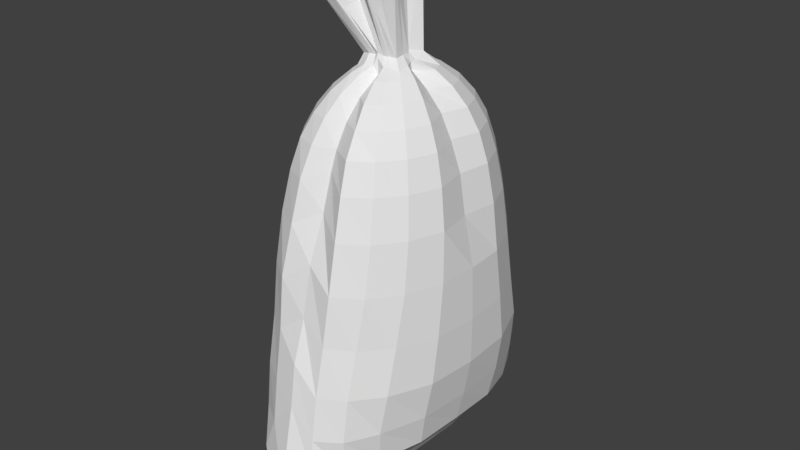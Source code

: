 # Source: Sandbag.blend  (saved by Blender 2.79.0; exported with 4.5.12 LTS)
import bpy
from mathutils import Matrix  # noqa: F401  (used for matrix-valued properties, if any)

bpy.ops.wm.read_factory_settings(use_empty=True)
scene = bpy.context.scene
scene.name = 'Scene'

# ---- collections
col_collection_1 = bpy.data.collections.new('Collection 1'); scene.collection.children.link(col_collection_1)

# ---- world
world_world = bpy.data.worlds.new('World'); scene.world = world_world
world_world.color = (0.05088, 0.05088, 0.05088)
world_world.use_sun_shadow = False
world_world.sun_shadow_jitter_overblur = 0.0
world_world.cycles.sampling_method = 'MANUAL'

# ---- meshes
me_sphere = bpy.data.meshes.new('Sphere')
me_sphere.from_pydata([(0.01088, 0.2143, 2.369), (0.01007, 0.2513, 2.349), (0.009061, 0.3611, 2.275), (0.007643, 0.453, 2.181), (0.006026, 0.524, 2.066), (0.004058, 0.5816, 1.911), (0.002111, 0.6394, 1.698), (0.0007776, 0.707, 1.432), (-0.001275, 0.7618, 1.16), (-0.002577, 0.8019, 0.9164), (-0.002995, 0.8167, 0.6969), (-0.002552, 0.9308, 0.4111), (-0.001075, 0.958, 0.1277), (0.0003321, 0.554, 0.1957), (0.006079, 0.2938, 0.196), (0.009383, 0.004808, 0.2283), (0.04174, 0.07421, 2.396), (0.06636, 0.1838, 2.352), (0.09107, 0.2881, 2.278), (0.1124, 0.3757, 2.182), (0.1298, 0.4567, 2.066), (0.1423, 0.5115, 1.911), (0.1519, 0.6079, 1.698), (0.1553, 0.6715, 1.432), (0.1451, 0.7275, 1.159), (0.1371, 0.777, 0.8855), (0.1338, 0.8125, 0.6304), (0.18, 0.8109, 0.5005), (0.2116, 0.7117, 0.2849), (0.08249, 0.5265, 0.2027), (0.04787, 0.2793, 0.1993), (0.07964, 0.1296, 2.395), (0.1174, 0.2028, 2.354), (0.1655, 0.2913, 2.28), (0.2076, 0.3659, 2.183), (0.2421, 0.4236, 2.067), (0.2677, 0.4701, 1.912), (0.2877, 0.5168, 1.699), (0.2956, 0.5705, 1.433), (0.2833, 0.6328, 1.159), (0.2745, 0.6917, 0.8912), (0.2686, 0.7238, 0.6426), (0.256, 0.7094, 0.4356), (0.195, 0.6191, 0.2938), (0.1578, 0.4503, 0.2219), (0.08571, 0.2384, 0.208), (0.149, 0.137, 2.367), (0.158, 0.1471, 2.355), (0.2248, 0.2115, 2.281), (0.2835, 0.2657, 2.185), (0.3317, 0.3075, 2.067), (0.3676, 0.3413, 1.912), (0.3954, 0.3751, 1.7), (0.4078, 0.4141, 1.435), (0.4039, 0.4727, 1.155), (0.3986, 0.5312, 0.8974), (0.3672, 0.5531, 0.6589), (0.3431, 0.5335, 0.4619), (0.2546, 0.4581, 0.3245), (0.2192, 0.3304, 0.2489), (0.1154, 0.1745, 0.2203), (0.09653, 0.03757, 2.398), (0.1842, 0.07732, 2.356), (0.263, 0.1111, 2.282), (0.3323, 0.1396, 2.186), (0.3893, 0.1616, 2.068), (0.4318, 0.1794, 1.912), (0.4645, 0.1971, 1.701), (0.4818, 0.2178, 1.437), (0.4906, 0.2532, 1.152), (0.4891, 0.2889, 0.8957), (0.4524, 0.3001, 0.6777), (0.4164, 0.2859, 0.4941), (0.3063, 0.2446, 0.3606), (0.2575, 0.1754, 0.2769), (0.1341, 0.0934, 0.2339), (0.09913, -0.0006231, 2.396), (0.1039, 2.002e-05, 2.357), (0.1953, 3.331e-05, 2.283), (0.2817, 4.961e-05, 2.187), (0.3416, 6.894e-05, 2.068), (0.4013, 8.898e-05, 1.912), (0.4353, 0.0001008, 1.702), (0.4925, 8.33e-05, 1.437), (0.5018, 4.26e-05, 1.152), (0.4997, 9.91e-06, 0.8925), (0.4613, 5.363e-06, 0.6801), (0.4225, 1.321e-06, 0.5077), (0.3215, 3.354e-05, 0.384), (0.2681, 0.0009265, 0.2979), (0.14, 0.003183, 0.2456), (0.122, -0.0503, 2.396), (0.1842, -0.07728, 2.356), (0.263, -0.1111, 2.282), (0.3323, -0.1395, 2.186), (0.3893, -0.1615, 2.068), (0.4318, -0.1792, 1.912), (0.4645, -0.1969, 1.701), (0.4804, -0.2176, 1.437), (0.4842, -0.252, 1.155), (0.4787, -0.2852, 0.9), (0.4409, -0.295, 0.6841), (0.406, -0.2782, 0.5049), (0.2994, -0.2328, 0.3751), (0.2531, -0.1644, 0.2895), (0.133, -0.08397, 0.244), (0.1265, -0.1161, 2.381), (0.158, -0.1471, 2.355), (0.2248, -0.2114, 2.281), (0.2835, -0.2656, 2.185), (0.3317, -0.3074, 2.067), (0.3676, -0.3411, 1.912), (0.3954, -0.3749, 1.7), (0.4053, -0.4129, 1.437), (0.3952, -0.4639, 1.163), (0.3857, -0.5174, 0.9075), (0.3535, -0.5374, 0.6809), (0.3308, -0.5152, 0.4928), (0.2462, -0.436, 0.3586), (0.2132, -0.3106, 0.2749), (0.1139, -0.1594, 0.2368), (0.07964, -0.1309, 2.395), (0.1174, -0.2027, 2.354), (0.1655, -0.2912, 2.28), (0.2076, -0.3658, 2.183), (0.2421, -0.4234, 2.067), (0.2677, -0.47, 1.912), (0.2877, -0.5166, 1.699), (0.2931, -0.5652, 1.439), (0.2759, -0.6127, 1.169), (0.2646, -0.6702, 0.909), (0.2585, -0.7005, 0.6756), (0.247, -0.6842, 0.4816), (0.1884, -0.5912, 0.3435), (0.1532, -0.4248, 0.2608), (0.08445, -0.219, 0.2302), (0.04721, -0.1391, 2.394), (0.06636, -0.2231, 2.352), (0.09107, -0.3262, 2.278), (0.1124, -0.4129, 2.182), (0.1298, -0.4954, 2.066), (0.1423, -0.552, 1.911), (0.1519, -0.6076, 1.698), (0.1536, -0.661, 1.441), (0.1412, -0.6997, 1.172), (0.1324, -0.7492, 0.9086), (0.1294, -0.7833, 0.6718), (0.1429, -0.8074, 0.4777), (0.1417, -0.6844, 0.3351), (0.0807, -0.4973, 0.2511), (0.04765, -0.257, 0.2255), (-0.000376, -0.1183, 2.423), (0.01007, -0.132, 2.349), (0.009061, -0.2573, 2.275), (0.007643, -0.3517, 2.181), (0.006026, -0.4222, 2.066), (0.00486, -0.4599, 1.97), (0.00265, -0.5197, 1.779), (0.001261, -0.6205, 1.538), (1.313e-05, -0.6768, 1.275), (-0.001113, -0.7521, 1.05), (-0.001709, -0.7871, 0.821), (-0.0009102, -0.8844, 0.364), (-0.0005182, -0.9237, 0.2369), (0.001959, -0.5221, 0.2477), (0.007308, -0.27, 0.2238), (-0.01975, -0.1332, 2.388), (-0.04598, -0.2047, 2.352), (-0.07235, -0.3078, 2.278), (-0.09617, -0.3944, 2.182), (-0.1165, -0.4621, 2.066), (-0.1328, -0.5294, 1.911), (-0.1459, -0.5851, 1.698), (-0.1501, -0.6609, 1.441), (-0.1408, -0.6996, 1.172), (-0.1347, -0.7491, 0.9087), (-0.1323, -0.7833, 0.6721), (-0.2107, -0.7788, 0.4803), (-0.1927, -0.7066, 0.3417), (-0.07554, -0.4972, 0.2514), (-0.03256, -0.257, 0.2255), (0.01083, 6.368e-06, 2.413), (-0.06412, -0.1448, 2.388), (-0.09619, -0.2025, 2.354), (-0.1451, -0.2912, 2.28), (-0.1886, -0.3658, 2.183), (-0.2254, -0.4235, 2.067), (-0.2543, -0.47, 1.912), (-0.2769, -0.5166, 1.699), (-0.2845, -0.565, 1.439), (-0.2709, -0.6124, 1.17), (-0.2634, -0.6699, 0.9094), (-0.2585, -0.7003, 0.6762), (-0.2459, -0.684, 0.4823), (-0.1866, -0.591, 0.3442), (-0.1443, -0.4247, 0.2612), (-0.06804, -0.2189, 0.2302), (-0.1205, -0.1333, 2.364), (-0.1358, -0.147, 2.355), (-0.2021, -0.2112, 2.281), (-0.2609, -0.2655, 2.185), (-0.3103, -0.3074, 2.067), (-0.3484, -0.3412, 1.912), (-0.3779, -0.3749, 1.7), (-0.3892, -0.4127, 1.437), (-0.3819, -0.4635, 1.164), (-0.3762, -0.5169, 0.9082), (-0.3664, -0.5378, 0.6819), (-0.3424, -0.5154, 0.4943), (-0.2557, -0.4361, 0.3601), (-0.1988, -0.3105, 0.2751), (-0.09586, -0.1594, 0.2368), (-0.1169, -0.05856, 2.385), (-0.1495, -0.07725, 2.356), (-0.2268, -0.111, 2.282), (-0.2723, -0.1395, 2.186), (-0.341, -0.1615, 2.068), (-0.3846, -0.1792, 1.912), (-0.4175, -0.1969, 1.701), (-0.4327, -0.2176, 1.437), (-0.4358, -0.2516, 1.157), (-0.4319, -0.2845, 0.9001), (-0.4176, -0.2946, 0.6834), (-0.3827, -0.2779, 0.5036), (-0.3016, -0.2328, 0.3761), (-0.2335, -0.1643, 0.2892), (-0.1138, -0.08352, 0.2438), (-0.09239, -0.000623, 2.397), (-0.109, 2.06e-05, 2.304), (-0.1558, 3.374e-05, 2.231), (-0.2044, 4.96e-05, 2.135), (-0.2641, 6.89e-05, 2.016), (-0.3269, 8.905e-05, 1.86), (-0.361, 0.000101, 1.683), (-0.4145, 8.326e-05, 1.419), (-0.4384, 4.274e-05, 1.134), (-0.4654, 0.0001879, 0.892), (-0.4497, 0.0009925, 0.6797), (-0.411, 0.001573, 0.5072), (-0.3206, 0.002147, 0.3844), (-0.2468, 0.003477, 0.2967), (-0.1206, 0.004886, 0.2449), (-0.09839, 0.04903, 2.396), (-0.161, 0.07729, 2.356), (-0.2383, 0.1111, 2.282), (-0.2838, 0.1396, 2.186), (-0.341, 0.1616, 2.068), (-0.3846, 0.1794, 1.912), (-0.4175, 0.1971, 1.701), (-0.4347, 0.2178, 1.437), (-0.4449, 0.2554, 1.152), (-0.4463, 0.2969, 0.8955), (-0.4335, 0.3108, 0.6756), (-0.3971, 0.2968, 0.4906), (-0.3114, 0.2536, 0.3612), (-0.2399, 0.1814, 0.2749), (-0.1157, 0.09596, 0.233), (-0.1326, 0.1443, 2.362), (-0.1499, 0.1607, 2.34), (-0.2021, 0.2113, 2.281), (-0.2609, 0.2656, 2.185), (-0.3103, 0.3076, 2.067), (-0.3484, 0.3413, 1.912), (-0.3779, 0.3751, 1.7), (-0.3925, 0.4143, 1.435), (-0.3936, 0.4801, 1.155), (-0.3939, 0.5443, 0.8975), (-0.3859, 0.5697, 0.6615), (-0.3603, 0.5493, 0.4649), (-0.2682, 0.4706, 0.3266), (-0.2078, 0.3377, 0.2473), (-0.09904, 0.1773, 0.2194), (-0.05662, 0.1295, 2.395), (-0.09619, 0.1914, 2.325), (-0.09771, 0.2302, 2.251), (-0.1413, 0.3048, 2.154), (-0.1781, 0.3625, 2.038), (-0.2069, 0.4202, 1.912), (-0.2295, 0.4668, 1.699), (-0.2405, 0.5223, 1.433), (-0.2689, 0.608, 1.159), (-0.2775, 0.7045, 0.8913), (-0.2733, 0.7389, 0.6433), (-0.2722, 0.7242, 0.4387), (-0.241, 0.6311, 0.3033), (-0.1522, 0.4569, 0.2211), (-0.07142, 0.2408, 0.2073), (-0.03077, 0.1788, 2.382), (-0.04598, 0.2386, 2.352), (-0.07235, 0.343, 2.278), (-0.09617, 0.4306, 2.182), (-0.1165, 0.4982, 2.066), (-0.1328, 0.553, 1.911), (-0.1459, 0.6079, 1.698), (-0.1522, 0.6732, 1.432), (-0.1467, 0.7326, 1.16), (-0.1424, 0.7847, 0.8857), (-0.1742, 0.8001, 0.6333), (-0.1713, 0.7941, 0.4792), (-0.2294, 0.7784, 0.2881), (-0.0806, 0.5305, 0.2025), (-0.03515, 0.2806, 0.1989), (-0.1136, 0.2738, 2.777), (-0.08255, 0.1615, 2.81), (-0.0149, 0.2214, 2.839), (0.02259, 0.1607, 2.861), (-0.05835, 0.02665, 2.876), (0.05455, 1.094e-05, 2.882), (0.07278, -0.09509, 2.876), (0.0436, -0.1745, 2.861), (-0.0149, -0.2214, 2.839), (-0.05619, -0.1233, 2.81), (-0.139, -0.1213, 2.777), (-0.1835, -0.2371, 2.751), (-0.2243, -0.2363, 2.722), (-0.2621, -0.1758, 2.701), (-0.3055, -0.08582, 2.688), (-0.2098, -0.01146, 2.684), (-0.3055, 0.08299, 2.688), (-0.253, 0.1606, 2.701), (-0.1528, 0.08749, 2.722), (-0.1671, 0.2602, 2.748), (-0.1135, 0.2863, 2.777), (-0.08013, 0.1733, 2.811), (-0.01036, 0.2314, 2.841), (0.02883, 0.168, 2.865), (-0.05102, 0.03048, 2.881), (0.06225, 1.095e-05, 2.886), (0.08011, -0.09892, 2.881), (0.04985, -0.1818, 2.865), (-0.01036, -0.2314, 2.841), (-0.05377, -0.1351, 2.811), (-0.133, -0.1311, 2.777), (-0.1791, -0.2539, 2.749), (-0.2288, -0.2464, 2.72), (-0.2684, -0.1831, 2.698), (-0.3129, -0.08965, 2.684), (-0.2175, -0.01146, 2.68), (-0.3129, 0.08682, 2.684), (-0.2593, 0.1679, 2.698), (-0.1573, 0.09754, 2.72), (-0.1694, 0.272, 2.747), (-0.07597, -0.0004929, 2.436), (-0.003931, 0.1494, 2.428), (-0.003932, 0.1483, 2.428), (0.08467, 0.0004765, 2.436), (-0.07505, -0.0004777, 2.436), (-0.02855, -0.1034, 2.433), (-0.1098, 0.1056, 2.423), (-0.09382, -0.02349, 2.462), (-0.03515, 0.1354, 2.431), (-0.1035, -0.09906, 2.424), (0.025, -0.1051, 2.435), (-0.08781, 0.03893, 2.436), (0.02519, -0.1059, 2.435), (0.05835, 0.02679, 2.437), (-0.02886, -0.1019, 2.433), (-0.1045, -0.1, 2.424), (-0.04982, 0.08955, 2.435), (0.08216, -0.08462, 2.43), (-0.008462, -0.1102, 2.446), (-0.09201, -0.02301, 2.462), (0.04912, -0.09721, 2.435), (0.09469, 0.09965, 2.425), (0.08422, 0.0004765, 2.436), (-0.06169, -0.111, 2.433), (-0.1107, 0.1065, 2.423), (0.08154, -0.03691, 2.436), (0.04882, 0.09754, 2.435), (0.0488, -0.09662, 2.435), (0.08261, -0.08507, 2.43), (0.04914, 0.09812, 2.435), (-0.03489, 0.1343, 2.431), (-0.06114, -0.1099, 2.433), (-0.0888, 0.03936, 2.436), (0.09416, 0.09913, 2.425), (0.01994, 0.09361, 2.436), (0.08197, -0.0371, 2.436), (0.02013, 0.09438, 2.436), (-0.008154, -0.1107, 2.446), (-0.04935, 0.08869, 2.435), (0.05788, 0.02657, 2.437)], [], [(8, 7, 23, 24), (1, 0, 16, 17), (9, 8, 24, 25), (2, 1, 17, 18), (10, 9, 25, 26), (3, 2, 18, 19), (11, 10, 26, 27), (4, 3, 19, 20), (12, 11, 27, 28), (5, 4, 20, 21), (13, 12, 28, 29), (6, 5, 21, 22), (14, 13, 29, 30), (7, 6, 22, 23), (0, 181, 16), (15, 14, 30), (30, 29, 44, 45), (23, 22, 37, 38), (16, 181, 31), (15, 30, 45), (24, 23, 38, 39), (17, 16, 31, 32), (25, 24, 39, 40), (18, 17, 32, 33), (26, 25, 40, 41), (19, 18, 33, 34), (27, 26, 41, 42), (20, 19, 34, 35), (28, 27, 42, 43), (21, 20, 35, 36), (29, 28, 43, 44), (22, 21, 36, 37), (42, 41, 56, 57), (35, 34, 49, 50), (43, 42, 57, 58), (36, 35, 50, 51), (44, 43, 58, 59), (37, 36, 51, 52), (45, 44, 59, 60), (38, 37, 52, 53), (31, 181, 46), (15, 45, 60), (39, 38, 53, 54), (32, 31, 46, 47), (40, 39, 54, 55), (33, 32, 47, 48), (41, 40, 55, 56), (34, 33, 48, 49), (46, 181, 61), (15, 60, 75), (54, 53, 68, 69), (47, 46, 61, 62), (55, 54, 69, 70), (48, 47, 62, 63), (56, 55, 70, 71), (49, 48, 63, 64), (57, 56, 71, 72), (50, 49, 64, 65), (58, 57, 72, 73), (51, 50, 65, 66), (59, 58, 73, 74), (52, 51, 66, 67), (60, 59, 74, 75), (53, 52, 67, 68), (65, 64, 79, 80), (73, 72, 87, 88), (66, 65, 80, 81), (74, 73, 88, 89), (67, 66, 81, 82), (75, 74, 89, 90), (68, 67, 82, 83), (61, 181, 76), (15, 75, 90), (69, 68, 83, 84), (62, 61, 76, 77), (70, 69, 84, 85), (63, 62, 77, 78), (71, 70, 85, 86), (64, 63, 78, 79), (72, 71, 86, 87), (84, 83, 98, 99), (77, 76, 91, 92), (85, 84, 99, 100), (78, 77, 92, 93), (86, 85, 100, 101), (79, 78, 93, 94), (87, 86, 101, 102), (80, 79, 94, 95), (88, 87, 102, 103), (81, 80, 95, 96), (89, 88, 103, 104), (82, 81, 96, 97), (90, 89, 104, 105), (83, 82, 97, 98), (76, 181, 91), (15, 90, 105), (103, 102, 117, 118), (96, 95, 110, 111), (104, 103, 118, 119), (97, 96, 111, 112), (105, 104, 119, 120), (98, 97, 112, 113), (91, 181, 106), (15, 105, 120), (99, 98, 113, 114), (92, 91, 106, 107), (100, 99, 114, 115), (93, 92, 107, 108), (101, 100, 115, 116), (94, 93, 108, 109), (102, 101, 116, 117), (95, 94, 109, 110), (107, 106, 121, 122), (115, 114, 129, 130), (108, 107, 122, 123), (116, 115, 130, 131), (109, 108, 123, 124), (117, 116, 131, 132), (110, 109, 124, 125), (118, 117, 132, 133), (111, 110, 125, 126), (119, 118, 133, 134), (112, 111, 126, 127), (120, 119, 134, 135), (113, 112, 127, 128), (106, 181, 121), (15, 120, 135), (114, 113, 128, 129), (126, 125, 140, 141), (134, 133, 148, 149), (127, 126, 141, 142), (135, 134, 149, 150), (128, 127, 142, 143), (121, 181, 136), (15, 135, 150), (129, 128, 143, 144), (122, 121, 136, 137), (130, 129, 144, 145), (123, 122, 137, 138), (131, 130, 145, 146), (124, 123, 138, 139), (132, 131, 146, 147), (125, 124, 139, 140), (133, 132, 147, 148), (145, 144, 159, 160), (138, 137, 152, 153), (146, 145, 160, 161), (139, 138, 153, 154), (147, 146, 161, 162), (140, 139, 154, 155), (148, 147, 162, 163), (141, 140, 155, 156), (149, 148, 163, 164), (142, 141, 156, 157), (150, 149, 164, 165), (143, 142, 157, 158), (136, 181, 151), (15, 150, 165), (144, 143, 158, 159), (137, 136, 151, 152), (164, 163, 178, 179), (157, 156, 171, 172), (165, 164, 179, 180), (158, 157, 172, 173), (151, 181, 166), (15, 165, 180), (159, 158, 173, 174), (152, 151, 166, 167), (160, 159, 174, 175), (153, 152, 167, 168), (161, 160, 175, 176), (154, 153, 168, 169), (162, 161, 176, 177), (155, 154, 169, 170), (163, 162, 177, 178), (156, 155, 170, 171), (176, 175, 191, 192), (169, 168, 184, 185), (177, 176, 192, 193), (170, 169, 185, 186), (178, 177, 193, 194), (171, 170, 186, 187), (179, 178, 194, 195), (172, 171, 187, 188), (180, 179, 195, 196), (173, 172, 188, 189), (166, 181, 182), (15, 180, 196), (174, 173, 189, 190), (167, 166, 182, 183), (175, 174, 190, 191), (168, 167, 183, 184), (196, 195, 210, 211), (189, 188, 203, 204), (182, 181, 197), (15, 196, 211), (190, 189, 204, 205), (183, 182, 197, 198), (191, 190, 205, 206), (184, 183, 198, 199), (192, 191, 206, 207), (185, 184, 199, 200), (193, 192, 207, 208), (186, 185, 200, 201), (194, 193, 208, 209), (187, 186, 201, 202), (195, 194, 209, 210), (188, 187, 202, 203), (200, 199, 214, 215), (208, 207, 222, 223), (201, 200, 215, 216), (209, 208, 223, 224), (202, 201, 216, 217), (210, 209, 224, 225), (203, 202, 217, 218), (211, 210, 225, 226), (204, 203, 218, 219), (197, 181, 212), (15, 211, 226), (205, 204, 219, 220), (198, 197, 212, 213), (206, 205, 220, 221), (199, 198, 213, 214), (207, 206, 221, 222), (219, 218, 233, 234), (212, 181, 227), (15, 226, 241), (220, 219, 234, 235), (213, 212, 227, 228), (221, 220, 235, 236), (214, 213, 228, 229), (222, 221, 236, 237), (215, 214, 229, 230), (223, 222, 237, 238), (216, 215, 230, 231), (224, 223, 238, 239), (217, 216, 231, 232), (225, 224, 239, 240), (218, 217, 232, 233), (226, 225, 240, 241), (238, 237, 252, 253), (231, 230, 245, 246), (239, 238, 253, 254), (232, 231, 246, 247), (240, 239, 254, 255), (233, 232, 247, 248), (241, 240, 255, 256), (234, 233, 248, 249), (227, 181, 242), (15, 241, 256), (235, 234, 249, 250), (228, 227, 242, 243), (236, 235, 250, 251), (229, 228, 243, 244), (237, 236, 251, 252), (230, 229, 244, 245), (242, 181, 257), (15, 256, 271), (250, 249, 264, 265), (243, 242, 257, 258), (251, 250, 265, 266), (244, 243, 258, 259), (252, 251, 266, 267), (245, 244, 259, 260), (253, 252, 267, 268), (246, 245, 260, 261), (254, 253, 268, 269), (247, 246, 261, 262), (255, 254, 269, 270), (248, 247, 262, 263), (256, 255, 270, 271), (249, 248, 263, 264), (261, 260, 275, 276), (269, 268, 283, 284), (262, 261, 276, 277), (270, 269, 284, 285), (263, 262, 277, 278), (271, 270, 285, 286), (264, 263, 278, 279), (257, 181, 272), (15, 271, 286), (265, 264, 279, 280), (258, 257, 272, 273), (266, 265, 280, 281), (259, 258, 273, 274), (267, 266, 281, 282), (260, 259, 274, 275), (268, 267, 282, 283), (280, 279, 294, 295), (273, 272, 287, 288), (281, 280, 295, 296), (274, 273, 288, 289), (282, 281, 296, 297), (275, 274, 289, 290), (283, 282, 297, 298), (276, 275, 290, 291), (284, 283, 298, 299), (277, 276, 291, 292), (285, 284, 299, 300), (278, 277, 292, 293), (286, 285, 300, 301), (279, 278, 293, 294), (272, 181, 287), (15, 286, 301), (299, 298, 11, 12), (292, 291, 4, 5), (300, 299, 12, 13), (293, 292, 5, 6), (301, 300, 13, 14), (294, 293, 6, 7), (287, 181, 0), (15, 301, 14), (295, 294, 7, 8), (288, 287, 0, 1), (296, 295, 8, 9), (289, 288, 1, 2), (297, 296, 9, 10), (290, 289, 2, 3), (298, 297, 10, 11), (291, 290, 3, 4), (151, 360, 352, 136), (46, 375, 368, 31), (242, 353, 346, 227), (227, 346, 361, 212), (136, 352, 369, 121), (0, 16, 376, 344), (31, 368, 376, 16), (212, 361, 351, 197), (106, 121, 369, 359), (106, 359, 367, 91), (197, 351, 373, 182), (61, 381, 375, 46), (257, 348, 353, 242), (182, 373, 356, 166), (76, 364, 381, 61), (0, 344, 372, 287), (272, 380, 348, 257), (166, 356, 360, 151), (76, 91, 367, 364), (272, 287, 372, 380), (316, 336, 335, 315), (309, 329, 328, 308), (317, 337, 336, 316), (309, 310, 330, 329), (302, 303, 323, 322), (318, 338, 337, 317), (311, 331, 330, 310), (304, 324, 323, 303), (319, 339, 338, 318), (312, 332, 331, 311), (305, 325, 324, 304), (320, 340, 339, 319), (313, 333, 332, 312), (306, 326, 325, 305), (320, 321, 341, 340), (314, 334, 333, 313), (307, 327, 326, 306), (302, 322, 341, 321), (315, 335, 334, 314), (307, 308, 328, 327), (166, 151, 379, 347), (151, 136, 354, 379), (136, 121, 362, 354), (106, 370, 362, 121), (106, 91, 377, 370), (76, 345, 377, 91), (76, 61, 355, 345), (61, 46, 363, 355), (46, 31, 371, 363), (31, 16, 378, 371), (0, 343, 378, 16), (0, 287, 350, 343), (272, 358, 350, 287), (272, 257, 366, 358), (257, 242, 374, 366), (242, 227, 342, 374), (227, 212, 349, 342), (212, 197, 357, 349), (197, 182, 365, 357), (182, 166, 347, 365), (357, 365, 334, 335), (361, 346, 317, 316), (367, 359, 309, 308), (372, 344, 302, 321), (377, 345, 327, 328), (343, 350, 341, 322), (349, 357, 335, 336), (346, 353, 318, 317), (359, 369, 310, 309), (381, 364, 307, 306), (370, 377, 328, 329), (378, 343, 322, 323), (342, 349, 336, 337), (368, 375, 305, 304), (351, 361, 316, 315), (356, 373, 314, 313), (380, 372, 321, 320), (362, 370, 329, 330), (371, 378, 323, 324), (374, 342, 337, 338), (352, 360, 312, 311), (376, 368, 304, 303), (353, 348, 319, 318), (364, 367, 308, 307), (354, 362, 330, 331), (363, 371, 324, 325), (366, 374, 338, 339), (344, 376, 303, 302), (375, 381, 306, 305), (360, 356, 313, 312), (379, 354, 331, 332), (355, 363, 325, 326), (358, 366, 339, 340), (365, 347, 333, 334), (369, 352, 311, 310), (373, 351, 315, 314), (348, 380, 320, 319), (347, 379, 332, 333), (345, 355, 326, 327), (350, 358, 340, 341)])
_uv = me_sphere.uv_layers.new(name='UVMap')
_uv.uv.foreach_set('vector', [0.4252, 0.2968, 0.4008, 0.3589, 0.366, 0.3455, 0.3914, 0.2867, 0.2304, 0.5439, 0.221, 0.547, 0.1856, 0.5486, 0.2113, 0.5342, 0.4428, 0.24, 0.4252, 0.2968, 0.3914, 0.2867, 0.4116, 0.2255, 0.2604, 0.5322, 0.2304, 0.5439, 0.2113, 0.5342, 0.2382, 0.5179, 0.4537, 0.1877, 0.4428, 0.24, 0.4116, 0.2255, 0.424, 0.1674, 0.2884, 0.5161, 0.2604, 0.5322, 0.2382, 0.5179, 0.2624, 0.499, 0.4694, 0.115, 0.4537, 0.1877, 0.424, 0.1674, 0.4177, 0.1361, 0.3142, 0.4945, 0.2884, 0.5161, 0.2624, 0.499, 0.2859, 0.476, 0.472, 0.04525, 0.4694, 0.115, 0.4177, 0.1361, 0.3985, 0.08561, 0.3408, 0.4633, 0.3142, 0.4945, 0.2859, 0.476, 0.3085, 0.4456, 0.3753, 0.0252, 0.472, 0.04525, 0.3985, 0.08561, 0.3639, 0.04238, 0.3707, 0.418, 0.3408, 0.4633, 0.3085, 0.4456, 0.3385, 0.4016, 0.3157, 0.01336, 0.3753, 0.0252, 0.3639, 0.04238, 0.3107, 0.02221, 0.4008, 0.3589, 0.3707, 0.418, 0.3385, 0.4016, 0.366, 0.3455, 0.5496, 0.4507, 0.5036, 0.461, 0.5181, 0.4509, 0.2499, 0.004974, 0.3157, 0.01336, 0.3107, 0.02221, 0.3107, 0.02221, 0.3639, 0.04238, 0.3428, 0.05502, 0.3001, 0.02922, 0.366, 0.3455, 0.3385, 0.4016, 0.3045, 0.3887, 0.3287, 0.3344, 0.5181, 0.4509, 0.5036, 0.461, 0.5273, 0.4398, 0.2499, 0.004974, 0.3107, 0.02221, 0.3001, 0.02922, 0.3914, 0.2867, 0.366, 0.3455, 0.3287, 0.3344, 0.3544, 0.2778, 0.2113, 0.5342, 0.1856, 0.5486, 0.194, 0.5348, 0.211, 0.5213, 0.4116, 0.2255, 0.3914, 0.2867, 0.3544, 0.2778, 0.3752, 0.2206, 0.2382, 0.5179, 0.2113, 0.5342, 0.211, 0.5213, 0.2315, 0.5026, 0.424, 0.1674, 0.4116, 0.2255, 0.3752, 0.2206, 0.3876, 0.1664, 0.2624, 0.499, 0.2382, 0.5179, 0.2315, 0.5026, 0.2497, 0.4823, 0.4177, 0.1361, 0.424, 0.1674, 0.3876, 0.1664, 0.3894, 0.1196, 0.2859, 0.476, 0.2624, 0.499, 0.2497, 0.4823, 0.2659, 0.4597, 0.3985, 0.08561, 0.4177, 0.1361, 0.3894, 0.1196, 0.3777, 0.08018, 0.3085, 0.4456, 0.2859, 0.476, 0.2659, 0.4597, 0.2834, 0.4303, 0.3639, 0.04238, 0.3985, 0.08561, 0.3777, 0.08018, 0.3428, 0.05502, 0.3385, 0.4016, 0.3085, 0.4456, 0.2834, 0.4303, 0.3045, 0.3887, 0.3894, 0.1196, 0.3876, 0.1664, 0.3445, 0.1665, 0.3461, 0.1239, 0.2659, 0.4597, 0.2497, 0.4823, 0.2267, 0.4713, 0.2389, 0.4478, 0.3777, 0.08018, 0.3894, 0.1196, 0.3461, 0.1239, 0.3381, 0.08582, 0.2834, 0.4303, 0.2659, 0.4597, 0.2389, 0.4478, 0.2521, 0.4182, 0.3428, 0.05502, 0.3777, 0.08018, 0.3381, 0.08582, 0.3139, 0.06325, 0.3045, 0.3887, 0.2834, 0.4303, 0.2521, 0.4182, 0.2685, 0.3774, 0.3001, 0.02922, 0.3428, 0.05502, 0.3139, 0.06325, 0.2848, 0.03383, 0.3287, 0.3344, 0.3045, 0.3887, 0.2685, 0.3774, 0.2883, 0.3248, 0.5273, 0.4398, 0.5036, 0.461, 0.5251, 0.4237, 0.2499, 0.004974, 0.3001, 0.02922, 0.2848, 0.03383, 0.3544, 0.2778, 0.3287, 0.3344, 0.2883, 0.3248, 0.3115, 0.2686, 0.211, 0.5213, 0.194, 0.5348, 0.1944, 0.5165, 0.1972, 0.5134, 0.3752, 0.2206, 0.3544, 0.2778, 0.3115, 0.2686, 0.3315, 0.2161, 0.2315, 0.5026, 0.211, 0.5213, 0.1972, 0.5134, 0.2131, 0.4927, 0.3876, 0.1664, 0.3752, 0.2206, 0.3315, 0.2161, 0.3445, 0.1665, 0.2497, 0.4823, 0.2315, 0.5026, 0.2131, 0.4927, 0.2267, 0.4713, 0.5251, 0.4237, 0.5036, 0.461, 0.5067, 0.4409, 0.2499, 0.004974, 0.2848, 0.03383, 0.2663, 0.03577, 0.3115, 0.2686, 0.2883, 0.3248, 0.2453, 0.3159, 0.2628, 0.2592, 0.1972, 0.5134, 0.1944, 0.5165, 0.1674, 0.5244, 0.1822, 0.506, 0.3315, 0.2161, 0.3115, 0.2686, 0.2628, 0.2592, 0.2784, 0.2086, 0.2131, 0.4927, 0.1972, 0.5134, 0.1822, 0.506, 0.1925, 0.4851, 0.3445, 0.1665, 0.3315, 0.2161, 0.2784, 0.2086, 0.2885, 0.1645, 0.2267, 0.4713, 0.2131, 0.4927, 0.1925, 0.4851, 0.2015, 0.4629, 0.3461, 0.1239, 0.3445, 0.1665, 0.2885, 0.1645, 0.2919, 0.1262, 0.2389, 0.4478, 0.2267, 0.4713, 0.2015, 0.4629, 0.2099, 0.4387, 0.3381, 0.08582, 0.3461, 0.1239, 0.2919, 0.1262, 0.2904, 0.08936, 0.2521, 0.4182, 0.2389, 0.4478, 0.2099, 0.4387, 0.2191, 0.4087, 0.3139, 0.06325, 0.3381, 0.08582, 0.2904, 0.08936, 0.2795, 0.06659, 0.2685, 0.3774, 0.2521, 0.4182, 0.2191, 0.4087, 0.2308, 0.368, 0.2848, 0.03383, 0.3139, 0.06325, 0.2795, 0.06659, 0.2663, 0.03577, 0.2883, 0.3248, 0.2685, 0.3774, 0.2308, 0.368, 0.2453, 0.3159, 0.2099, 0.4387, 0.2015, 0.4629, 0.1716, 0.4629, 0.1771, 0.4362, 0.2904, 0.08936, 0.2919, 0.1262, 0.2337, 0.1192, 0.2386, 0.08655, 0.2191, 0.4087, 0.2099, 0.4387, 0.1771, 0.4362, 0.1836, 0.4035, 0.2795, 0.06659, 0.2904, 0.08936, 0.2386, 0.08655, 0.242, 0.06526, 0.2308, 0.368, 0.2191, 0.4087, 0.1836, 0.4035, 0.1915, 0.3617, 0.2663, 0.03577, 0.2795, 0.06659, 0.242, 0.06526, 0.2462, 0.03512, 0.2453, 0.3159, 0.2308, 0.368, 0.1915, 0.3617, 0.2013, 0.3079, 0.5067, 0.4409, 0.5036, 0.461, 0.4986, 0.4423, 0.2499, 0.004974, 0.2663, 0.03577, 0.2462, 0.03512, 0.2628, 0.2592, 0.2453, 0.3159, 0.2013, 0.3079, 0.2114, 0.2505, 0.1822, 0.506, 0.1674, 0.5244, 0.1581, 0.5218, 0.1608, 0.5137, 0.2784, 0.2086, 0.2628, 0.2592, 0.2114, 0.2505, 0.2204, 0.1985, 0.1925, 0.4851, 0.1822, 0.506, 0.1608, 0.5137, 0.1658, 0.49, 0.2885, 0.1645, 0.2784, 0.2086, 0.2204, 0.1985, 0.2278, 0.155, 0.2015, 0.4629, 0.1925, 0.4851, 0.1658, 0.49, 0.1716, 0.4629, 0.2919, 0.1262, 0.2885, 0.1645, 0.2278, 0.155, 0.2337, 0.1192, 0.2114, 0.2505, 0.2013, 0.3079, 0.1573, 0.3002, 0.1602, 0.2421, 0.1608, 0.5137, 0.1581, 0.5218, 0.1465, 0.5156, 0.1439, 0.4977, 0.2204, 0.1985, 0.2114, 0.2505, 0.1602, 0.2421, 0.163, 0.1895, 0.1658, 0.49, 0.1608, 0.5137, 0.1439, 0.4977, 0.1436, 0.4745, 0.2278, 0.155, 0.2204, 0.1985, 0.163, 0.1895, 0.1682, 0.1452, 0.1716, 0.4629, 0.1658, 0.49, 0.1436, 0.4745, 0.1444, 0.451, 0.2337, 0.1192, 0.2278, 0.155, 0.1682, 0.1452, 0.1779, 0.1093, 0.1771, 0.4362, 0.1716, 0.4629, 0.1444, 0.451, 0.1461, 0.4258, 0.2386, 0.08655, 0.2337, 0.1192, 0.1779, 0.1093, 0.1907, 0.07606, 0.1836, 0.4035, 0.1771, 0.4362, 0.1461, 0.4258, 0.1489, 0.3952, 0.242, 0.06526, 0.2386, 0.08655, 0.1907, 0.07606, 0.2075, 0.05762, 0.1915, 0.3617, 0.1836, 0.4035, 0.1489, 0.3952, 0.1527, 0.3535, 0.2462, 0.03512, 0.242, 0.06526, 0.2075, 0.05762, 0.2273, 0.03148, 0.2013, 0.3079, 0.1915, 0.3617, 0.1527, 0.3535, 0.1573, 0.3002, 0.4986, 0.4423, 0.5036, 0.461, 0.487, 0.4403, 0.2499, 0.004974, 0.2462, 0.03512, 0.2273, 0.03148, 0.1907, 0.07606, 0.1779, 0.1093, 0.1292, 0.09457, 0.1483, 0.06239, 0.1489, 0.3952, 0.1461, 0.4258, 0.1166, 0.4232, 0.1153, 0.3919, 0.2075, 0.05762, 0.1907, 0.07606, 0.1483, 0.06239, 0.1772, 0.04692, 0.1527, 0.3535, 0.1489, 0.3952, 0.1153, 0.3919, 0.1148, 0.349, 0.2273, 0.03148, 0.2075, 0.05762, 0.1772, 0.04692, 0.2111, 0.02568, 0.1573, 0.3002, 0.1527, 0.3535, 0.1148, 0.349, 0.1145, 0.2942, 0.487, 0.4403, 0.5036, 0.461, 0.4726, 0.4427, 0.2499, 0.004974, 0.2273, 0.03148, 0.2111, 0.02568, 0.1602, 0.2421, 0.1573, 0.3002, 0.1145, 0.2942, 0.1124, 0.2354, 0.1439, 0.4977, 0.1465, 0.5156, 0.131, 0.5089, 0.1279, 0.4973, 0.163, 0.1895, 0.1602, 0.2421, 0.1124, 0.2354, 0.1123, 0.1801, 0.1436, 0.4745, 0.1439, 0.4977, 0.1279, 0.4973, 0.1224, 0.4729, 0.1682, 0.1452, 0.163, 0.1895, 0.1123, 0.1801, 0.1167, 0.1323, 0.1444, 0.451, 0.1436, 0.4745, 0.1224, 0.4729, 0.1187, 0.4487, 0.1779, 0.1093, 0.1682, 0.1452, 0.1167, 0.1323, 0.1292, 0.09457, 0.1461, 0.4258, 0.1444, 0.451, 0.1187, 0.4487, 0.1166, 0.4232, 0.1279, 0.4973, 0.131, 0.5089, 0.1222, 0.5177, 0.1128, 0.4985, 0.1123, 0.1801, 0.1124, 0.2354, 0.07104, 0.2302, 0.07152, 0.171, 0.1224, 0.4729, 0.1279, 0.4973, 0.1128, 0.4985, 0.1024, 0.4743, 0.1167, 0.1323, 0.1123, 0.1801, 0.07152, 0.171, 0.0786, 0.1207, 0.1187, 0.4487, 0.1224, 0.4729, 0.1024, 0.4743, 0.09424, 0.4497, 0.1292, 0.09457, 0.1167, 0.1323, 0.0786, 0.1207, 0.09159, 0.08125, 0.1166, 0.4232, 0.1187, 0.4487, 0.09424, 0.4497, 0.08828, 0.424, 0.1483, 0.06239, 0.1292, 0.09457, 0.09159, 0.08125, 0.1142, 0.04944, 0.1153, 0.3919, 0.1166, 0.4232, 0.08828, 0.424, 0.08294, 0.3918, 0.1772, 0.04692, 0.1483, 0.06239, 0.1142, 0.04944, 0.1528, 0.03352, 0.1148, 0.349, 0.1153, 0.3919, 0.08294, 0.3918, 0.07808, 0.3469, 0.2111, 0.02568, 0.1772, 0.04692, 0.1528, 0.03352, 0.1984, 0.01817, 0.1145, 0.2942, 0.1148, 0.349, 0.07808, 0.3469, 0.07431, 0.2904, 0.4726, 0.4427, 0.5036, 0.461, 0.4723, 0.4537, 0.2499, 0.004974, 0.2111, 0.02568, 0.1984, 0.01817, 0.1124, 0.2354, 0.1145, 0.2942, 0.07431, 0.2904, 0.07104, 0.2302, 0.08294, 0.3918, 0.08828, 0.424, 0.06201, 0.4283, 0.05172, 0.3954, 0.1528, 0.03352, 0.1142, 0.04944, 0.0915, 0.04001, 0.1362, 0.01781, 0.07808, 0.3469, 0.08294, 0.3918, 0.05172, 0.3954, 0.04242, 0.3479, 0.1984, 0.01817, 0.1528, 0.03352, 0.1362, 0.01781, 0.1903, 0.009468, 0.07431, 0.2904, 0.07808, 0.3469, 0.04242, 0.3479, 0.03675, 0.2888, 0.4723, 0.4537, 0.5036, 0.461, 0.4723, 0.4609, 0.2499, 0.004974, 0.1984, 0.01817, 0.1903, 0.009468, 0.07104, 0.2302, 0.07431, 0.2904, 0.03675, 0.2888, 0.03454, 0.2261, 0.1128, 0.4985, 0.1222, 0.5177, 0.1155, 0.5225, 0.102, 0.5043, 0.07152, 0.171, 0.07104, 0.2302, 0.03454, 0.2261, 0.03758, 0.1639, 0.1024, 0.4743, 0.1128, 0.4985, 0.102, 0.5043, 0.08629, 0.4805, 0.0786, 0.1207, 0.07152, 0.171, 0.03758, 0.1639, 0.04649, 0.1102, 0.09424, 0.4497, 0.1024, 0.4743, 0.08629, 0.4805, 0.07333, 0.4559, 0.09159, 0.08125, 0.0786, 0.1207, 0.04649, 0.1102, 0.0596, 0.06877, 0.08828, 0.424, 0.09424, 0.4497, 0.07333, 0.4559, 0.06201, 0.4283, 0.1142, 0.04944, 0.09159, 0.08125, 0.0596, 0.06877, 0.0915, 0.04001, 0.03758, 0.1639, 0.03454, 0.2261, 0.0001759, 0.2504, 0.002248, 0.193, 0.08629, 0.4805, 0.102, 0.5043, 0.1028, 0.5298, 0.0776, 0.5039, 0.04649, 0.1102, 0.03758, 0.1639, 0.002248, 0.193, 0.00935, 0.1376, 0.07333, 0.4559, 0.08629, 0.4805, 0.0776, 0.5039, 0.05611, 0.4783, 0.0596, 0.06877, 0.04649, 0.1102, 0.00935, 0.1376, 0.03278, 0.03222, 0.06201, 0.4283, 0.07333, 0.4559, 0.05611, 0.4783, 0.03709, 0.4498, 0.0915, 0.04001, 0.0596, 0.06877, 0.03278, 0.03222, 0.03288, 0.0008859, 0.05172, 0.3954, 0.06201, 0.4283, 0.03709, 0.4498, 0.02502, 0.4265, 0.1362, 0.01781, 0.0915, 0.04001, 0.03288, 0.0008859, 0.1292, 0.0001759, 0.04242, 0.3479, 0.05172, 0.3954, 0.02502, 0.4265, 0.009558, 0.3789, 0.1903, 0.009468, 0.1362, 0.01781, 0.1292, 0.0001759, 0.1876, 0.0001759, 0.03675, 0.2888, 0.04242, 0.3479, 0.009558, 0.3789, 0.002242, 0.3153, 0.4723, 0.4609, 0.5036, 0.461, 0.48, 0.4713, 0.2499, 0.004974, 0.1903, 0.009468, 0.1876, 0.0001759, 0.03454, 0.2261, 0.03675, 0.2888, 0.002242, 0.3153, 0.0001759, 0.2504, 0.102, 0.5043, 0.1155, 0.5225, 0.1206, 0.5366, 0.1028, 0.5298, 0.5285, 0.9027, 0.5097, 0.996, 0.4734, 0.936, 0.512, 0.8935, 0.1345, 0.958, 0.09001, 0.9362, 0.1228, 0.9159, 0.1687, 0.9321, 0.5386, 0.8452, 0.5285, 0.9027, 0.512, 0.8935, 0.5299, 0.8412, 0.1952, 0.9766, 0.1345, 0.958, 0.1687, 0.9321, 0.2271, 0.9482, 0.4812, 0.4716, 0.5062, 0.4777, 0.4763, 0.4796, 0.5437, 0.7829, 0.5386, 0.8452, 0.5299, 0.8412, 0.2581, 0.9896, 0.1952, 0.9766, 0.2271, 0.9482, 0.288, 0.9601, 0.000362, 0.8462, 0.0001759, 0.8276, 0.00657, 0.8361, 0.02208, 0.8486, 0.3149, 0.9971, 0.2581, 0.9896, 0.288, 0.9601, 0.3498, 0.9675, 0.02188, 0.8743, 0.000362, 0.8462, 0.02208, 0.8486, 0.04307, 0.8683, 0.3706, 0.9998, 0.3149, 0.9971, 0.3498, 0.9675, 0.4039, 0.9684, 0.0434, 0.8989, 0.02188, 0.8743, 0.04307, 0.8683, 0.06522, 0.8852, 0.478, 0.9952, 0.3706, 0.9998, 0.4039, 0.9684, 0.4434, 0.949, 0.06883, 0.9213, 0.0434, 0.8989, 0.06522, 0.8852, 0.08999, 0.9001, 0.5097, 0.996, 0.478, 0.9952, 0.4434, 0.949, 0.4734, 0.936, 0.09001, 0.9362, 0.06883, 0.9213, 0.08999, 0.9001, 0.1228, 0.9159, 0.4039, 0.9684, 0.3498, 0.9675, 0.3487, 0.9335, 0.4002, 0.9351, 0.06522, 0.8852, 0.04307, 0.8683, 0.05337, 0.8566, 0.07603, 0.8686, 0.4434, 0.949, 0.4039, 0.9684, 0.4002, 0.9351, 0.4417, 0.9279, 0.08999, 0.9001, 0.06522, 0.8852, 0.07603, 0.8686, 0.1004, 0.8785, 0.4734, 0.936, 0.4434, 0.949, 0.4417, 0.9279, 0.4767, 0.9108, 0.1228, 0.9159, 0.08999, 0.9001, 0.1004, 0.8785, 0.1314, 0.8888, 0.512, 0.8935, 0.4734, 0.936, 0.4767, 0.9108, 0.4995, 0.875, 0.1687, 0.9321, 0.1228, 0.9159, 0.1314, 0.8888, 0.1752, 0.9002, 0.5299, 0.8412, 0.512, 0.8935, 0.4995, 0.875, 0.5227, 0.832, 0.2271, 0.9482, 0.1687, 0.9321, 0.1752, 0.9002, 0.2308, 0.912, 0.4763, 0.4796, 0.5062, 0.4777, 0.4723, 0.4887, 0.5437, 0.7829, 0.5299, 0.8412, 0.5227, 0.832, 0.288, 0.9601, 0.2271, 0.9482, 0.2308, 0.912, 0.29, 0.9242, 0.02208, 0.8486, 0.00657, 0.8361, 0.01713, 0.8323, 0.03122, 0.842, 0.3498, 0.9675, 0.288, 0.9601, 0.29, 0.9242, 0.3487, 0.9335, 0.04307, 0.8683, 0.02208, 0.8486, 0.03122, 0.842, 0.05337, 0.8566, 0.5227, 0.832, 0.4995, 0.875, 0.4906, 0.849, 0.5174, 0.8183, 0.2308, 0.912, 0.1752, 0.9002, 0.1784, 0.8642, 0.2329, 0.8723, 0.4723, 0.4887, 0.5062, 0.4777, 0.4723, 0.5021, 0.5437, 0.7829, 0.5227, 0.832, 0.5174, 0.8183, 0.29, 0.9242, 0.2308, 0.912, 0.2329, 0.8723, 0.2914, 0.8832, 0.03122, 0.842, 0.01713, 0.8323, 0.03058, 0.8251, 0.03516, 0.8274, 0.3487, 0.9335, 0.29, 0.9242, 0.2914, 0.8832, 0.3468, 0.8923, 0.05337, 0.8566, 0.03122, 0.842, 0.03516, 0.8274, 0.05798, 0.8375, 0.4002, 0.9351, 0.3487, 0.9335, 0.3468, 0.8923, 0.3945, 0.8941, 0.07603, 0.8686, 0.05337, 0.8566, 0.05798, 0.8375, 0.08077, 0.8454, 0.4417, 0.9279, 0.4002, 0.9351, 0.3945, 0.8941, 0.4331, 0.8883, 0.1004, 0.8785, 0.07603, 0.8686, 0.08077, 0.8454, 0.1054, 0.8516, 0.4767, 0.9108, 0.4417, 0.9279, 0.4331, 0.8883, 0.4674, 0.8744, 0.1314, 0.8888, 0.1004, 0.8785, 0.1054, 0.8516, 0.136, 0.8575, 0.4995, 0.875, 0.4767, 0.9108, 0.4674, 0.8744, 0.4906, 0.849, 0.1752, 0.9002, 0.1314, 0.8888, 0.136, 0.8575, 0.1784, 0.8642, 0.08077, 0.8454, 0.05798, 0.8375, 0.05851, 0.8175, 0.07947, 0.8211, 0.4331, 0.8883, 0.3945, 0.8941, 0.3915, 0.8428, 0.4294, 0.839, 0.1054, 0.8516, 0.08077, 0.8454, 0.07947, 0.8211, 0.1056, 0.8239, 0.4674, 0.8744, 0.4331, 0.8883, 0.4294, 0.839, 0.4612, 0.8307, 0.136, 0.8575, 0.1054, 0.8516, 0.1056, 0.8239, 0.1364, 0.8253, 0.4906, 0.849, 0.4674, 0.8744, 0.4612, 0.8307, 0.4852, 0.8172, 0.1784, 0.8642, 0.136, 0.8575, 0.1364, 0.8253, 0.1785, 0.8273, 0.5174, 0.8183, 0.4906, 0.849, 0.4852, 0.8172, 0.5143, 0.8013, 0.2329, 0.8723, 0.1784, 0.8642, 0.1785, 0.8273, 0.233, 0.8302, 0.4723, 0.5021, 0.5062, 0.4777, 0.4891, 0.5034, 0.5437, 0.7829, 0.5174, 0.8183, 0.5143, 0.8013, 0.2914, 0.8832, 0.2329, 0.8723, 0.233, 0.8302, 0.2921, 0.8363, 0.03516, 0.8274, 0.03058, 0.8251, 0.02576, 0.8064, 0.03624, 0.8111, 0.3468, 0.8923, 0.2914, 0.8832, 0.2921, 0.8363, 0.3463, 0.8419, 0.05798, 0.8375, 0.03516, 0.8274, 0.03624, 0.8111, 0.05851, 0.8175, 0.3945, 0.8941, 0.3468, 0.8923, 0.3463, 0.8419, 0.3915, 0.8428, 0.233, 0.8302, 0.1785, 0.8273, 0.1792, 0.7855, 0.2355, 0.7842, 0.4891, 0.5034, 0.5062, 0.4777, 0.5024, 0.4999, 0.5437, 0.7829, 0.5143, 0.8013, 0.5136, 0.7815, 0.2921, 0.8363, 0.233, 0.8302, 0.2355, 0.7842, 0.2958, 0.7831, 0.03624, 0.8111, 0.02576, 0.8064, 0.02021, 0.7911, 0.04115, 0.7902, 0.3463, 0.8419, 0.2921, 0.8363, 0.2958, 0.7831, 0.3465, 0.7822, 0.05851, 0.8175, 0.03624, 0.8111, 0.04115, 0.7902, 0.05907, 0.7897, 0.3915, 0.8428, 0.3463, 0.8419, 0.3465, 0.7822, 0.3905, 0.7815, 0.07947, 0.8211, 0.05851, 0.8175, 0.05907, 0.7897, 0.08111, 0.7889, 0.4294, 0.839, 0.3915, 0.8428, 0.3905, 0.7815, 0.427, 0.7809, 0.1056, 0.8239, 0.07947, 0.8211, 0.08111, 0.7889, 0.1076, 0.7877, 0.4612, 0.8307, 0.4294, 0.839, 0.427, 0.7809, 0.4588, 0.781, 0.1364, 0.8253, 0.1056, 0.8239, 0.1076, 0.7877, 0.1419, 0.7865, 0.4852, 0.8172, 0.4612, 0.8307, 0.4588, 0.781, 0.4833, 0.781, 0.1785, 0.8273, 0.1364, 0.8253, 0.1419, 0.7865, 0.1792, 0.7855, 0.5143, 0.8013, 0.4852, 0.8172, 0.4833, 0.781, 0.5136, 0.7815, 0.427, 0.7809, 0.3905, 0.7815, 0.3912, 0.7174, 0.4304, 0.7197, 0.1076, 0.7877, 0.08111, 0.7889, 0.07792, 0.756, 0.1028, 0.7516, 0.4588, 0.781, 0.427, 0.7809, 0.4304, 0.7197, 0.4631, 0.7277, 0.1419, 0.7865, 0.1076, 0.7877, 0.1028, 0.7516, 0.1339, 0.748, 0.4833, 0.781, 0.4588, 0.781, 0.4631, 0.7277, 0.4873, 0.7425, 0.1792, 0.7855, 0.1419, 0.7865, 0.1339, 0.748, 0.1763, 0.7435, 0.5136, 0.7815, 0.4833, 0.781, 0.4873, 0.7425, 0.5159, 0.7613, 0.2355, 0.7842, 0.1792, 0.7855, 0.1763, 0.7435, 0.2313, 0.7381, 0.5024, 0.4999, 0.5062, 0.4777, 0.5128, 0.5029, 0.5437, 0.7829, 0.5136, 0.7815, 0.5159, 0.7613, 0.2958, 0.7831, 0.2355, 0.7842, 0.2313, 0.7381, 0.2914, 0.7292, 0.04115, 0.7902, 0.02021, 0.7911, 0.02093, 0.7785, 0.03696, 0.7689, 0.3465, 0.7822, 0.2958, 0.7831, 0.2914, 0.7292, 0.3454, 0.7204, 0.05907, 0.7897, 0.04115, 0.7902, 0.03696, 0.7689, 0.05765, 0.761, 0.3905, 0.7815, 0.3465, 0.7822, 0.3454, 0.7204, 0.3912, 0.7174, 0.08111, 0.7889, 0.05907, 0.7897, 0.05765, 0.761, 0.07792, 0.756, 0.5128, 0.5029, 0.5062, 0.4777, 0.5328, 0.5142, 0.5437, 0.7829, 0.5159, 0.7613, 0.5204, 0.7432, 0.2914, 0.7292, 0.2313, 0.7381, 0.23, 0.6952, 0.29, 0.6797, 0.03696, 0.7689, 0.02093, 0.7785, 0.02973, 0.7535, 0.03636, 0.7495, 0.3454, 0.7204, 0.2914, 0.7292, 0.29, 0.6797, 0.3456, 0.6672, 0.05765, 0.761, 0.03696, 0.7689, 0.03636, 0.7495, 0.05449, 0.7409, 0.3912, 0.7174, 0.3454, 0.7204, 0.3456, 0.6672, 0.3952, 0.663, 0.07792, 0.756, 0.05765, 0.761, 0.05449, 0.7409, 0.0767, 0.7319, 0.4304, 0.7197, 0.3912, 0.7174, 0.3952, 0.663, 0.4365, 0.6667, 0.1028, 0.7516, 0.07792, 0.756, 0.0767, 0.7319, 0.1007, 0.7236, 0.4631, 0.7277, 0.4304, 0.7197, 0.4365, 0.6667, 0.4726, 0.681, 0.1339, 0.748, 0.1028, 0.7516, 0.1007, 0.7236, 0.1313, 0.715, 0.4873, 0.7425, 0.4631, 0.7277, 0.4726, 0.681, 0.4951, 0.7087, 0.1763, 0.7435, 0.1339, 0.748, 0.1313, 0.715, 0.1744, 0.7062, 0.5159, 0.7613, 0.4873, 0.7425, 0.4951, 0.7087, 0.5204, 0.7432, 0.2313, 0.7381, 0.1763, 0.7435, 0.1744, 0.7062, 0.23, 0.6952, 0.1007, 0.7236, 0.0767, 0.7319, 0.06547, 0.7076, 0.09212, 0.6953, 0.4726, 0.681, 0.4365, 0.6667, 0.4465, 0.6254, 0.4778, 0.6453, 0.1313, 0.715, 0.1007, 0.7236, 0.09212, 0.6953, 0.1205, 0.6831, 0.4951, 0.7087, 0.4726, 0.681, 0.4778, 0.6453, 0.5068, 0.682, 0.1744, 0.7062, 0.1313, 0.715, 0.1205, 0.6831, 0.1667, 0.6696, 0.5204, 0.7432, 0.4951, 0.7087, 0.5068, 0.682, 0.5269, 0.729, 0.23, 0.6952, 0.1744, 0.7062, 0.1667, 0.6696, 0.2246, 0.655, 0.5328, 0.5142, 0.5062, 0.4777, 0.532, 0.4961, 0.5437, 0.7829, 0.5204, 0.7432, 0.5269, 0.729, 0.29, 0.6797, 0.23, 0.6952, 0.2246, 0.655, 0.2869, 0.6404, 0.03636, 0.7495, 0.02973, 0.7535, 0.008473, 0.7513, 0.02896, 0.7361, 0.3456, 0.6672, 0.29, 0.6797, 0.2869, 0.6404, 0.3477, 0.6248, 0.05449, 0.7409, 0.03636, 0.7495, 0.02896, 0.7361, 0.04218, 0.7225, 0.3952, 0.663, 0.3456, 0.6672, 0.3477, 0.6248, 0.4016, 0.6202, 0.0767, 0.7319, 0.05449, 0.7409, 0.04218, 0.7225, 0.06547, 0.7076, 0.4365, 0.6667, 0.3952, 0.663, 0.4016, 0.6202, 0.4465, 0.6254, 0.2869, 0.6404, 0.2246, 0.655, 0.2226, 0.6158, 0.2849, 0.6006, 0.02896, 0.7361, 0.008473, 0.7513, 0.006662, 0.7372, 0.01619, 0.7228, 0.3477, 0.6248, 0.2869, 0.6404, 0.2849, 0.6006, 0.3479, 0.5898, 0.04218, 0.7225, 0.02896, 0.7361, 0.01619, 0.7228, 0.03471, 0.6983, 0.4016, 0.6202, 0.3477, 0.6248, 0.3479, 0.5898, 0.4047, 0.5949, 0.06547, 0.7076, 0.04218, 0.7225, 0.03471, 0.6983, 0.05663, 0.6792, 0.4465, 0.6254, 0.4016, 0.6202, 0.4047, 0.5949, 0.4399, 0.5965, 0.09212, 0.6953, 0.06547, 0.7076, 0.05663, 0.6792, 0.08202, 0.6639, 0.4778, 0.6453, 0.4465, 0.6254, 0.4399, 0.5965, 0.48, 0.6138, 0.1205, 0.6831, 0.09212, 0.6953, 0.08202, 0.6639, 0.1154, 0.6493, 0.5068, 0.682, 0.4778, 0.6453, 0.48, 0.6138, 0.5218, 0.6643, 0.1667, 0.6696, 0.1205, 0.6831, 0.1154, 0.6493, 0.1626, 0.6331, 0.5269, 0.729, 0.5068, 0.682, 0.5218, 0.6643, 0.5352, 0.72, 0.2246, 0.655, 0.1667, 0.6696, 0.1626, 0.6331, 0.2226, 0.6158, 0.532, 0.4961, 0.5062, 0.4777, 0.5436, 0.4921, 0.5437, 0.7829, 0.5269, 0.729, 0.5352, 0.72, 0.48, 0.6138, 0.4399, 0.5965, 0.464, 0.5489, 0.5316, 0.5609, 0.1154, 0.6493, 0.08202, 0.6639, 0.06794, 0.6386, 0.103, 0.6193, 0.5218, 0.6643, 0.48, 0.6138, 0.5316, 0.5609, 0.54, 0.6568, 0.1626, 0.6331, 0.1154, 0.6493, 0.103, 0.6193, 0.1522, 0.5992, 0.5352, 0.72, 0.5218, 0.6643, 0.54, 0.6568, 0.5445, 0.7168, 0.2226, 0.6158, 0.1626, 0.6331, 0.1522, 0.5992, 0.215, 0.58, 0.5436, 0.4921, 0.5062, 0.4777, 0.5529, 0.4843, 0.5437, 0.7829, 0.5352, 0.72, 0.5445, 0.7168, 0.2849, 0.6006, 0.2226, 0.6158, 0.215, 0.58, 0.2798, 0.5663, 0.01619, 0.7228, 0.006662, 0.7372, 0.0001761, 0.7241, 0.004493, 0.7143, 0.3479, 0.5898, 0.2849, 0.6006, 0.2798, 0.5663, 0.3381, 0.5576, 0.03471, 0.6983, 0.01619, 0.7228, 0.004493, 0.7143, 0.02029, 0.6843, 0.4047, 0.5949, 0.3479, 0.5898, 0.3381, 0.5576, 0.3909, 0.5548, 0.05663, 0.6792, 0.03471, 0.6983, 0.02029, 0.6843, 0.04164, 0.6593, 0.4399, 0.5965, 0.4047, 0.5949, 0.3909, 0.5548, 0.464, 0.5489, 0.08202, 0.6639, 0.05663, 0.6792, 0.04164, 0.6593, 0.06794, 0.6386, 0.4744, 0.3906, 0.4779, 0.3864, 0.4803, 0.3937, 0.4723, 0.4033, 0.5367, 0.4234, 0.5294, 0.4057, 0.5325, 0.3962, 0.5391, 0.4074, 0.527, 0.5255, 0.5252, 0.5345, 0.5163, 0.5358, 0.5162, 0.5266, 0.5162, 0.5266, 0.5163, 0.5358, 0.509, 0.5395, 0.5035, 0.5212, 0.4723, 0.4033, 0.4803, 0.3937, 0.4839, 0.3978, 0.4768, 0.409, 0.542, 0.3617, 0.542, 0.3932, 0.5319, 0.3899, 0.5301, 0.3771, 0.5391, 0.4074, 0.5325, 0.3962, 0.5319, 0.3899, 0.542, 0.3932, 0.5035, 0.5212, 0.509, 0.5395, 0.4938, 0.5289, 0.4881, 0.5146, 0.4821, 0.4185, 0.4768, 0.409, 0.4839, 0.3978, 0.4884, 0.404, 0.4821, 0.4185, 0.4884, 0.404, 0.4987, 0.4028, 0.4963, 0.4151, 0.4881, 0.5146, 0.4938, 0.5289, 0.4861, 0.5348, 0.4792, 0.5246, 0.5155, 0.4098, 0.5136, 0.398, 0.5294, 0.4057, 0.5367, 0.4234, 0.5478, 0.5158, 0.5399, 0.5302, 0.5252, 0.5345, 0.527, 0.5255, 0.4792, 0.5246, 0.4861, 0.5348, 0.4811, 0.5399, 0.4723, 0.5318, 0.5074, 0.4113, 0.5067, 0.4021, 0.5136, 0.398, 0.5155, 0.4098, 0.578, 0.5321, 0.5629, 0.5445, 0.5561, 0.5418, 0.5659, 0.5316, 0.5537, 0.533, 0.5458, 0.5427, 0.5399, 0.5302, 0.5478, 0.5158, 0.4723, 0.5318, 0.4811, 0.5399, 0.478, 0.5445, 0.4739, 0.541, 0.5074, 0.4113, 0.4963, 0.4151, 0.4987, 0.4028, 0.5067, 0.4021, 0.5537, 0.533, 0.5659, 0.5316, 0.5561, 0.5418, 0.5458, 0.5427, 0.5243, 0.07425, 0.5244, 0.07549, 0.5124, 0.08234, 0.5116, 0.0806, 0.7809, 0.08116, 0.7794, 0.08234, 0.7702, 0.07082, 0.771, 0.06929, 0.5412, 0.05397, 0.5419, 0.05555, 0.5244, 0.07549, 0.5243, 0.07425, 0.7809, 0.08116, 0.7868, 0.09685, 0.7836, 0.09542, 0.7794, 0.08234, 0.6576, 0.02092, 0.6853, 0.008969, 0.6842, 0.01152, 0.6559, 0.0225, 0.5718, 0.05032, 0.5727, 0.05111, 0.5419, 0.05555, 0.5412, 0.05397, 0.8056, 0.1066, 0.8031, 0.106, 0.7836, 0.09542, 0.7868, 0.09685, 0.6973, 0.03299, 0.697, 0.03475, 0.6842, 0.01152, 0.6853, 0.008969, 0.5828, 0.04448, 0.583, 0.04632, 0.5727, 0.05111, 0.5718, 0.05032, 0.8087, 0.1256, 0.8064, 0.1247, 0.8031, 0.106, 0.8056, 0.1066, 0.709, 0.03612, 0.7078, 0.03737, 0.697, 0.03475, 0.6973, 0.03299, 0.5959, 0.0001759, 0.5972, 0.002957, 0.583, 0.04632, 0.5828, 0.04448, 0.4954, 0.09765, 0.4979, 0.0986, 0.4747, 0.1141, 0.4723, 0.1133, 0.7473, 0.02893, 0.7461, 0.03086, 0.7078, 0.03737, 0.709, 0.03612, 0.5959, 0.0001759, 0.6444, 0.02482, 0.6457, 0.02636, 0.5972, 0.002957, 0.5014, 0.09091, 0.503, 0.09238, 0.4979, 0.0986, 0.4954, 0.09765, 0.7579, 0.05744, 0.7574, 0.05905, 0.7461, 0.03086, 0.7473, 0.02893, 0.6543, 0.0202, 0.6559, 0.0225, 0.6457, 0.02636, 0.6444, 0.02482, 0.5116, 0.0806, 0.5124, 0.08234, 0.503, 0.09238, 0.5014, 0.09091, 0.7579, 0.05744, 0.771, 0.06929, 0.7702, 0.07082, 0.7574, 0.05905, 0.5618, 0.1576, 0.5529, 0.158, 0.5486, 0.1549, 0.5525, 0.1508, 0.729, 0.1555, 0.7181, 0.158, 0.7262, 0.1499, 0.7328, 0.1528, 0.7181, 0.158, 0.7128, 0.1551, 0.722, 0.1463, 0.7262, 0.1499, 0.7042, 0.1543, 0.7143, 0.1426, 0.722, 0.1463, 0.7128, 0.1551, 0.7042, 0.1543, 0.7005, 0.1435, 0.7071, 0.1335, 0.7143, 0.1426, 0.6952, 0.1349, 0.7004, 0.1278, 0.7071, 0.1335, 0.7005, 0.1435, 0.6952, 0.1349, 0.6895, 0.1305, 0.695, 0.1216, 0.7004, 0.1278, 0.6895, 0.1305, 0.6704, 0.1412, 0.6753, 0.1236, 0.695, 0.1216, 0.6704, 0.1412, 0.6675, 0.1285, 0.6658, 0.1168, 0.6753, 0.1236, 0.6675, 0.1285, 0.6597, 0.1231, 0.6597, 0.1139, 0.6658, 0.1168, 0.6336, 0.1248, 0.6456, 0.1088, 0.6597, 0.1139, 0.6597, 0.1231, 0.6336, 0.1248, 0.6324, 0.1177, 0.6363, 0.1027, 0.6456, 0.1088, 0.6275, 0.1092, 0.6249, 0.09897, 0.6363, 0.1027, 0.6324, 0.1177, 0.6275, 0.1092, 0.6203, 0.125, 0.6102, 0.1071, 0.6249, 0.09897, 0.6203, 0.125, 0.5951, 0.118, 0.5899, 0.1112, 0.6102, 0.1071, 0.5951, 0.118, 0.5859, 0.1217, 0.5829, 0.1145, 0.5899, 0.1112, 0.5859, 0.1217, 0.5782, 0.1307, 0.5756, 0.1127, 0.5829, 0.1145, 0.5782, 0.1307, 0.5765, 0.1455, 0.5633, 0.1336, 0.5756, 0.1127, 0.5765, 0.1455, 0.5672, 0.1506, 0.5564, 0.1431, 0.5633, 0.1336, 0.5672, 0.1506, 0.5618, 0.1576, 0.5525, 0.1508, 0.5564, 0.1431, 0.5633, 0.1336, 0.5564, 0.1431, 0.503, 0.09238, 0.5124, 0.08234, 0.5604, 0.2947, 0.5656, 0.2883, 0.5604, 0.3489, 0.5361, 0.3586, 0.5494, 0.2544, 0.539, 0.2552, 0.5211, 0.1617, 0.5394, 0.1591, 0.6096, 0.2766, 0.6133, 0.2702, 0.6767, 0.3243, 0.6657, 0.3321, 0.7071, 0.1335, 0.7004, 0.1278, 0.7574, 0.05905, 0.7702, 0.07082, 0.6456, 0.1088, 0.6363, 0.1027, 0.6457, 0.02636, 0.6559, 0.0225, 0.5756, 0.1127, 0.5633, 0.1336, 0.5124, 0.08234, 0.5244, 0.07549, 0.5656, 0.2883, 0.5744, 0.2899, 0.5865, 0.3614, 0.5604, 0.3489, 0.539, 0.2552, 0.5314, 0.2545, 0.5049, 0.1664, 0.5211, 0.1617, 0.5654, 0.2544, 0.5574, 0.2547, 0.5603, 0.1584, 0.5854, 0.1584, 0.7143, 0.1426, 0.7071, 0.1335, 0.7702, 0.07082, 0.7794, 0.08234, 0.6597, 0.1139, 0.6456, 0.1088, 0.6559, 0.0225, 0.6842, 0.01152, 0.5829, 0.1145, 0.5756, 0.1127, 0.5244, 0.07549, 0.5419, 0.05555, 0.5913, 0.2622, 0.5813, 0.2621, 0.6162, 0.1725, 0.6309, 0.1791, 0.5443, 0.2856, 0.5604, 0.2947, 0.5361, 0.3586, 0.516, 0.3504, 0.5332, 0.2735, 0.5367, 0.2797, 0.5003, 0.3471, 0.4904, 0.343, 0.6012, 0.2827, 0.6096, 0.2766, 0.6657, 0.3321, 0.6293, 0.3422, 0.722, 0.1463, 0.7143, 0.1426, 0.7794, 0.08234, 0.7836, 0.09542, 0.6658, 0.1168, 0.6597, 0.1139, 0.6842, 0.01152, 0.697, 0.03475, 0.5899, 0.1112, 0.5829, 0.1145, 0.5419, 0.05555, 0.5727, 0.05111, 0.5261, 0.256, 0.5185, 0.2557, 0.4723, 0.1942, 0.4877, 0.1828, 0.5972, 0.2643, 0.5913, 0.2622, 0.6309, 0.1791, 0.6448, 0.1941, 0.5744, 0.2899, 0.5898, 0.2903, 0.6064, 0.3567, 0.5865, 0.3614, 0.5574, 0.2547, 0.5494, 0.2544, 0.5394, 0.1591, 0.5603, 0.1584, 0.7262, 0.1499, 0.722, 0.1463, 0.7836, 0.09542, 0.8031, 0.106, 0.6753, 0.1236, 0.6658, 0.1168, 0.697, 0.03475, 0.7078, 0.03737, 0.6102, 0.1071, 0.5899, 0.1112, 0.5727, 0.05111, 0.583, 0.04632, 0.6089, 0.2699, 0.5972, 0.2643, 0.6448, 0.1941, 0.666, 0.2093, 0.5813, 0.2621, 0.5654, 0.2544, 0.5854, 0.1584, 0.6162, 0.1725, 0.5288, 0.2702, 0.5332, 0.2735, 0.4904, 0.343, 0.4723, 0.3224, 0.7328, 0.1528, 0.7262, 0.1499, 0.8031, 0.106, 0.8064, 0.1247, 0.695, 0.1216, 0.6753, 0.1236, 0.7078, 0.03737, 0.7461, 0.03086, 0.6249, 0.09897, 0.6102, 0.1071, 0.583, 0.04632, 0.5972, 0.002957, 0.5564, 0.1431, 0.5525, 0.1508, 0.4979, 0.0986, 0.503, 0.09238, 0.5314, 0.2545, 0.5261, 0.256, 0.4877, 0.1828, 0.5049, 0.1664, 0.5367, 0.2797, 0.5443, 0.2856, 0.516, 0.3504, 0.5003, 0.3471, 0.5898, 0.2903, 0.6012, 0.2827, 0.6293, 0.3422, 0.6064, 0.3567, 0.5525, 0.1508, 0.5486, 0.1549, 0.4747, 0.1141, 0.4979, 0.0986, 0.7004, 0.1278, 0.695, 0.1216, 0.7461, 0.03086, 0.7574, 0.05905, 0.6363, 0.1027, 0.6249, 0.09897, 0.5972, 0.002957, 0.6457, 0.02636])
me_sphere.use_remesh_preserve_volume = False
me_sphere.use_remesh_preserve_attributes = False
me_sphere.use_mirror_vertex_groups = False
me_sphere.update()

# ---- objects
ob_sphere = bpy.data.objects.new('Sphere', me_sphere)

# ---- transforms, parenting, visibility, modifiers, constraints
ob_sphere.location = (0.0, 0.0, 0.0)
ob_sphere.lineart.crease_threshold = 0.0
_m = ob_sphere.modifiers.new('Subsurf', 'SUBSURF')
_m.uv_smooth = 'PRESERVE_CORNERS'
_m.quality = 0
_m.levels = 2
_m.render_levels = 0
_m.show_only_control_edges = False

# ---- collection membership
col_collection_1.objects.link(ob_sphere)

# ---- scene / render settings (as saved in the file)
scene.frame_start = 1; scene.frame_end = 250; scene.frame_set(1)
scene.render.engine = 'BLENDER_EEVEE_NEXT'
scene.render.resolution_percentage = 50
scene.render.dither_intensity = 0.0
scene.cycles.use_denoising = False
scene.cycles.samples = 128
scene.cycles.sampling_pattern = 'TABULATED_SOBOL'
scene.cycles.use_adaptive_sampling = False
scene.cycles.use_light_tree = False
scene.cycles.blur_glossy = 0.0
scene.cycles.sample_clamp_indirect = 0.0
scene.view_settings.view_transform = 'Standard'
bpy.context.view_layer.update()

# ---- added for rendering (the .blend has no active camera and no usable light): camera, sun
cam_auto = bpy.data.cameras.new('AutoCamera')
cam_auto.lens = 50.0
cam_auto.sensor_width = 36.0
cam_auto.clip_end = 1000.0
ob_auto_camera = bpy.data.objects.new('AutoCamera', cam_auto)
scene.collection.objects.link(ob_auto_camera)
ob_auto_camera.location = (3.23489, -3.84287, 4.0804)
ob_auto_camera.rotation_euler = (1.09748, -7.21219e-08, 0.694738)
scene.camera = ob_auto_camera
light_auto_sun = bpy.data.lights.new('AutoSun', 'SUN')
light_auto_sun.energy = 3.0
light_auto_sun.angle = 0.0523599
ob_auto_sun = bpy.data.objects.new('AutoSun', light_auto_sun)
scene.collection.objects.link(ob_auto_sun)
ob_auto_sun.rotation_euler = (0.872665, 0.174533, 0.523599)
bpy.context.view_layer.update()
